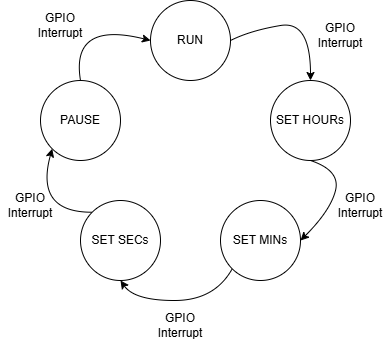

The diagram above was exported from draw.io. Its source (the exported page's mxGraphModel, read from the mxfile embedded in the PNG):
<mxGraphModel dx="794" dy="493" grid="1" gridSize="10" guides="1" tooltips="1" connect="1" arrows="1" fold="1" page="1" pageScale="1" pageWidth="827" pageHeight="1169" math="0" shadow="0">
  <root>
    <mxCell id="0" />
    <mxCell id="1" parent="0" />
    <mxCell id="CZEQrtHOhyGfX33yanml-1" value="RUN" style="ellipse;whiteSpace=wrap;html=1;aspect=fixed;" vertex="1" parent="1">
      <mxGeometry x="350" y="70" width="80" height="80" as="geometry" />
    </mxCell>
    <mxCell id="CZEQrtHOhyGfX33yanml-2" value="SET HOURs" style="ellipse;whiteSpace=wrap;html=1;aspect=fixed;" vertex="1" parent="1">
      <mxGeometry x="470" y="150" width="80" height="80" as="geometry" />
    </mxCell>
    <mxCell id="CZEQrtHOhyGfX33yanml-3" value="SET MINs" style="ellipse;whiteSpace=wrap;html=1;aspect=fixed;" vertex="1" parent="1">
      <mxGeometry x="420" y="270" width="80" height="80" as="geometry" />
    </mxCell>
    <mxCell id="CZEQrtHOhyGfX33yanml-4" value="SET SECs" style="ellipse;whiteSpace=wrap;html=1;aspect=fixed;" vertex="1" parent="1">
      <mxGeometry x="280" y="270" width="80" height="80" as="geometry" />
    </mxCell>
    <mxCell id="CZEQrtHOhyGfX33yanml-5" value="PAUSE" style="ellipse;whiteSpace=wrap;html=1;aspect=fixed;" vertex="1" parent="1">
      <mxGeometry x="240" y="150" width="80" height="80" as="geometry" />
    </mxCell>
    <mxCell id="CZEQrtHOhyGfX33yanml-7" value="" style="curved=1;endArrow=classic;html=1;rounded=0;entryX=0.5;entryY=0;entryDx=0;entryDy=0;" edge="1" parent="1" target="CZEQrtHOhyGfX33yanml-2">
      <mxGeometry width="50" height="50" relative="1" as="geometry">
        <mxPoint x="430" y="110" as="sourcePoint" />
        <mxPoint x="560" y="80" as="targetPoint" />
        <Array as="points">
          <mxPoint x="450" y="100" />
          <mxPoint x="510" y="90" />
        </Array>
      </mxGeometry>
    </mxCell>
    <mxCell id="CZEQrtHOhyGfX33yanml-8" value="" style="curved=1;endArrow=classic;html=1;rounded=0;entryX=1;entryY=0.5;entryDx=0;entryDy=0;exitX=0.5;exitY=1;exitDx=0;exitDy=0;" edge="1" parent="1" source="CZEQrtHOhyGfX33yanml-2" target="CZEQrtHOhyGfX33yanml-3">
      <mxGeometry width="50" height="50" relative="1" as="geometry">
        <mxPoint x="540" y="260" as="sourcePoint" />
        <mxPoint x="620" y="300" as="targetPoint" />
        <Array as="points">
          <mxPoint x="540" y="240" />
          <mxPoint x="530" y="280" />
        </Array>
      </mxGeometry>
    </mxCell>
    <mxCell id="CZEQrtHOhyGfX33yanml-9" value="" style="curved=1;endArrow=classic;html=1;rounded=0;entryX=0.5;entryY=1;entryDx=0;entryDy=0;exitX=0;exitY=1;exitDx=0;exitDy=0;" edge="1" parent="1" source="CZEQrtHOhyGfX33yanml-3" target="CZEQrtHOhyGfX33yanml-4">
      <mxGeometry width="50" height="50" relative="1" as="geometry">
        <mxPoint x="414" y="430" as="sourcePoint" />
        <mxPoint x="334" y="390" as="targetPoint" />
        <Array as="points">
          <mxPoint x="414" y="370" />
          <mxPoint x="334" y="370" />
        </Array>
      </mxGeometry>
    </mxCell>
    <mxCell id="CZEQrtHOhyGfX33yanml-10" value="" style="curved=1;endArrow=classic;html=1;rounded=0;entryX=0;entryY=1;entryDx=0;entryDy=0;exitX=0;exitY=0;exitDx=0;exitDy=0;" edge="1" parent="1" source="CZEQrtHOhyGfX33yanml-4" target="CZEQrtHOhyGfX33yanml-5">
      <mxGeometry width="50" height="50" relative="1" as="geometry">
        <mxPoint x="252" y="250" as="sourcePoint" />
        <mxPoint x="140" y="262" as="targetPoint" />
        <Array as="points">
          <mxPoint x="234" y="282" />
        </Array>
      </mxGeometry>
    </mxCell>
    <mxCell id="CZEQrtHOhyGfX33yanml-11" value="" style="curved=1;endArrow=classic;html=1;rounded=0;entryX=0;entryY=0.5;entryDx=0;entryDy=0;exitX=0.5;exitY=0;exitDx=0;exitDy=0;" edge="1" parent="1" source="CZEQrtHOhyGfX33yanml-5" target="CZEQrtHOhyGfX33yanml-1">
      <mxGeometry width="50" height="50" relative="1" as="geometry">
        <mxPoint x="309" y="124" as="sourcePoint" />
        <mxPoint x="269" y="60" as="targetPoint" />
        <Array as="points">
          <mxPoint x="270" y="90" />
        </Array>
      </mxGeometry>
    </mxCell>
    <mxCell id="CZEQrtHOhyGfX33yanml-13" value="GPIO Interrupt" style="text;html=1;align=center;verticalAlign=middle;whiteSpace=wrap;rounded=0;" vertex="1" parent="1">
      <mxGeometry x="230" y="80" width="60" height="30" as="geometry" />
    </mxCell>
    <mxCell id="CZEQrtHOhyGfX33yanml-14" value="GPIO Interrupt" style="text;html=1;align=center;verticalAlign=middle;whiteSpace=wrap;rounded=0;" vertex="1" parent="1">
      <mxGeometry x="200" y="260" width="60" height="30" as="geometry" />
    </mxCell>
    <mxCell id="CZEQrtHOhyGfX33yanml-15" value="GPIO Interrupt" style="text;html=1;align=center;verticalAlign=middle;whiteSpace=wrap;rounded=0;" vertex="1" parent="1">
      <mxGeometry x="350" y="380" width="60" height="30" as="geometry" />
    </mxCell>
    <mxCell id="CZEQrtHOhyGfX33yanml-16" value="GPIO Interrupt" style="text;html=1;align=center;verticalAlign=middle;whiteSpace=wrap;rounded=0;" vertex="1" parent="1">
      <mxGeometry x="530" y="260" width="60" height="30" as="geometry" />
    </mxCell>
    <mxCell id="CZEQrtHOhyGfX33yanml-17" value="GPIO Interrupt" style="text;html=1;align=center;verticalAlign=middle;whiteSpace=wrap;rounded=0;" vertex="1" parent="1">
      <mxGeometry x="510" y="90" width="60" height="30" as="geometry" />
    </mxCell>
  </root>
</mxGraphModel>